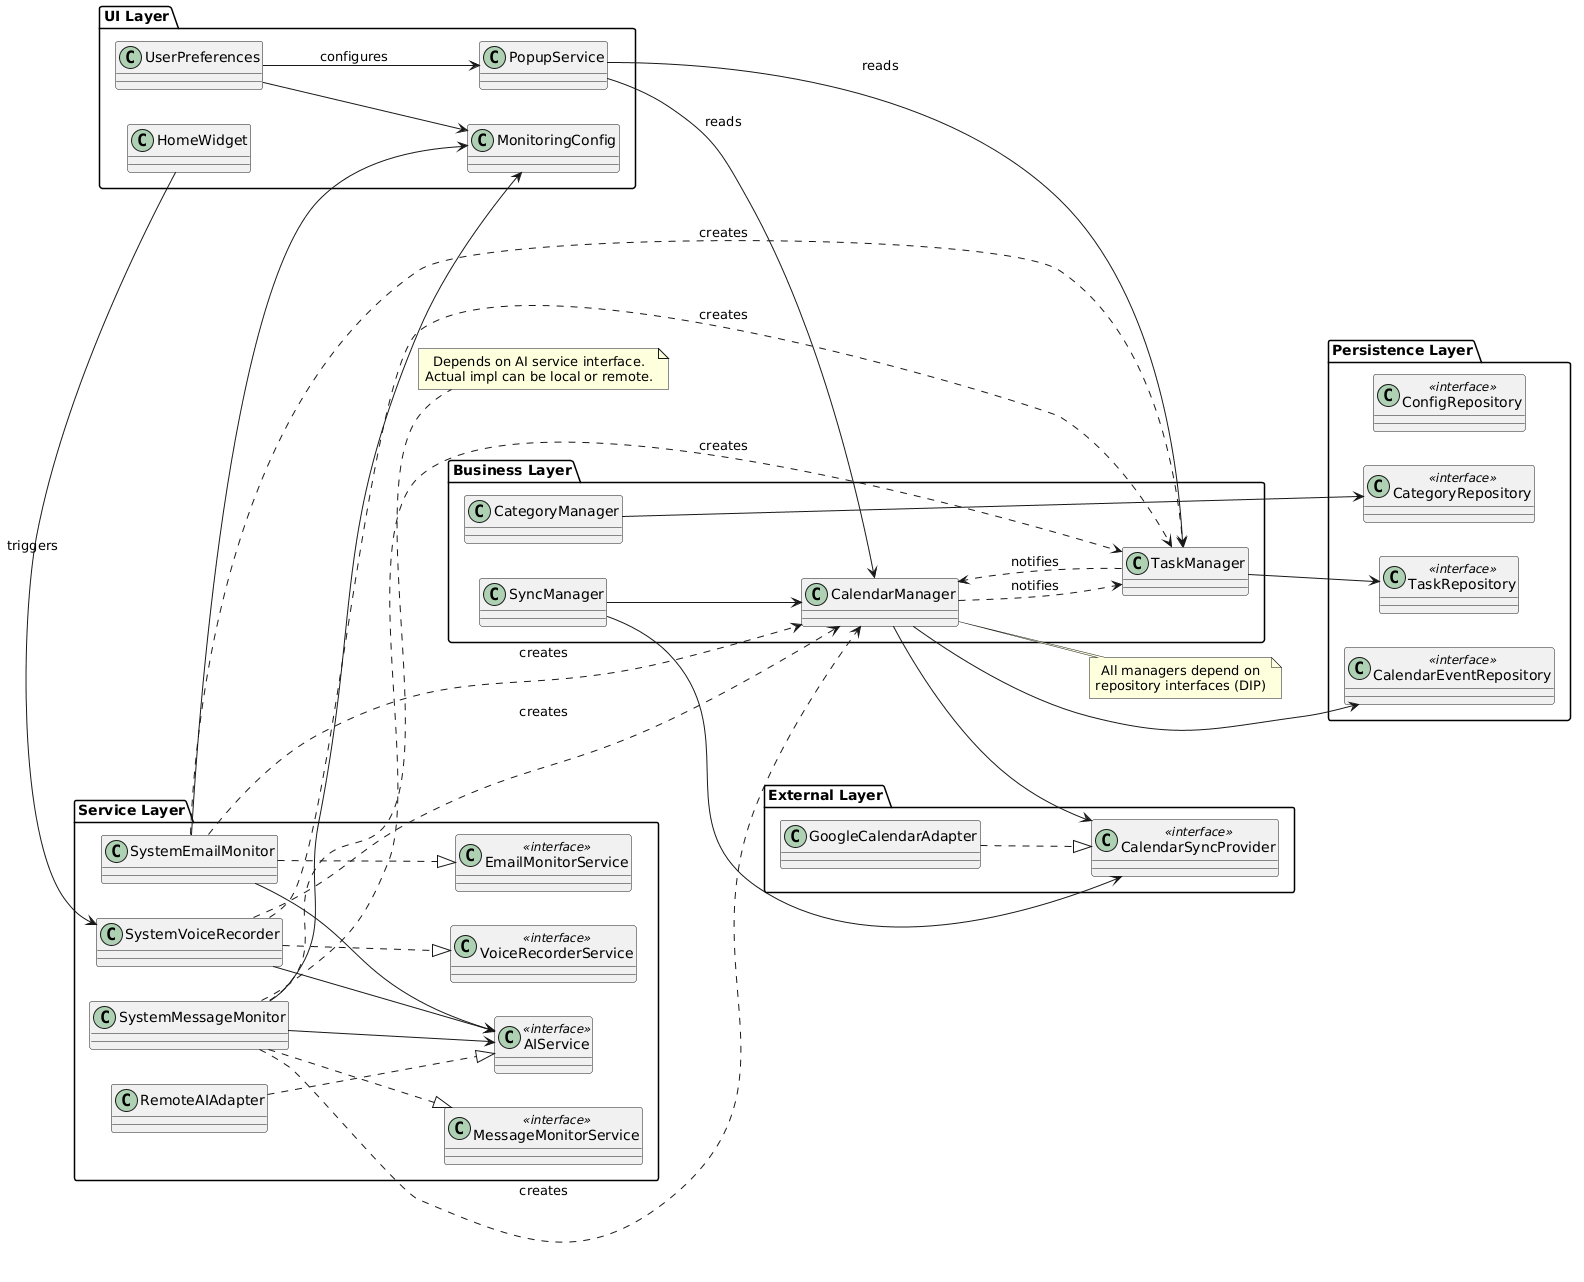

The diagram above was rendered by PlantUML. Its source (embedded in the PNG):
@startuml
skinparam defaultTextAlignment center
skinparam backgroundColor White
left to right direction

' =============================================
' LAYER OVERVIEW
' =============================================
package "UI Layer" {
  class HomeWidget
  class PopupService
  class UserPreferences
  class MonitoringConfig

  UserPreferences --> MonitoringConfig
}

package "Business Layer" {
  class CalendarManager
  class TaskManager
  class CategoryManager
  class SyncManager
}

package "Service Layer" {
  class AIService <<interface>>
  class MessageMonitorService <<interface>>
  class EmailMonitorService <<interface>>
  class VoiceRecorderService <<interface>>
  class SystemMessageMonitor
  class SystemEmailMonitor
  class SystemVoiceRecorder
  class RemoteAIAdapter
}

package "Persistence Layer" {
  class CalendarEventRepository <<interface>>
  class TaskRepository <<interface>>
  class CategoryRepository <<interface>>
  class ConfigRepository <<interface>>
}

package "External Layer" {
  class CalendarSyncProvider <<interface>>
  class GoogleCalendarAdapter
}

' =============================================
' CROSS-LAYER RELATIONSHIPS
' =============================================
' UI → Business
HomeWidget --> SystemVoiceRecorder : triggers
PopupService --> CalendarManager : reads
PopupService --> TaskManager : reads
UserPreferences --> PopupService : configures

' Business → Persistence
CalendarManager --> CalendarEventRepository
CalendarManager --> CalendarSyncProvider
TaskManager --> TaskRepository
CategoryManager --> CategoryRepository
SyncManager --> CalendarManager
SyncManager --> CalendarSyncProvider

' Services → Business
SystemMessageMonitor ..> CalendarManager : creates
SystemMessageMonitor ..> TaskManager : creates
SystemEmailMonitor ..> CalendarManager : creates
SystemEmailMonitor ..> TaskManager : creates
SystemVoiceRecorder ..> CalendarManager : creates
SystemVoiceRecorder ..> TaskManager : creates

' Services → AI
SystemMessageMonitor --> AIService
SystemEmailMonitor --> AIService
SystemVoiceRecorder --> AIService

' Services → Config
SystemMessageMonitor --> MonitoringConfig
SystemEmailMonitor --> MonitoringConfig

' Adapters → Interfaces
GoogleCalendarAdapter ..|> CalendarSyncProvider
RemoteAIAdapter ..|> AIService
SystemMessageMonitor ..|> MessageMonitorService
SystemEmailMonitor ..|> EmailMonitorService
SystemVoiceRecorder ..|> VoiceRecorderService

' Business ←→ Business
CalendarManager ..> TaskManager : notifies
TaskManager ..> CalendarManager : notifies

note right of CalendarManager
  All managers depend on
  repository interfaces (DIP)
end note

note right of SystemMessageMonitor
  Depends on AI service interface.
  Actual impl can be local or remote.
end note
@enduml